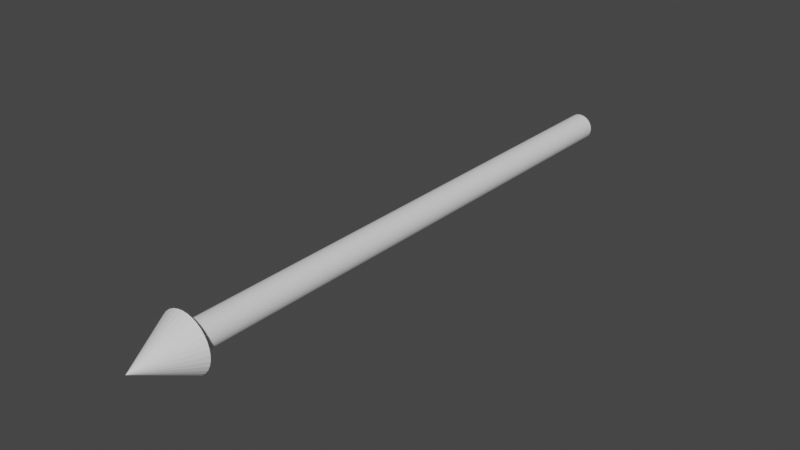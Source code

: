 # Source: arrow.blend  (saved by Blender 2.92.15; exported with 4.5.12 LTS)
import bpy
from mathutils import Matrix  # noqa: F401  (used for matrix-valued properties, if any)

bpy.ops.wm.read_factory_settings(use_empty=True)
scene = bpy.context.scene
scene.name = 'Scene'

# ---- collections
col_collection = bpy.data.collections.new('Collection'); scene.collection.children.link(col_collection)

# ---- world
world_world = bpy.data.worlds.new('World'); scene.world = world_world
world_world.use_nodes = True; world_world.node_tree.nodes.clear()
_N = world_world.node_tree.nodes; _L = world_world.node_tree.links
n0 = _N.new('ShaderNodeOutputWorld'); n0.name = 'World Output'; n0.location = (300, 300)
n1 = _N.new('ShaderNodeBackground'); n1.name = 'Background'; n1.location = (10, 300)
n1.inputs[0].default_value = (0.05088, 0.05088, 0.05088, 1.0)
_L.new(n1.outputs[0], n0.inputs[0])
n0.is_active_output = True
world_world.color = (0.05088, 0.05088, 0.05088)
world_world.use_sun_shadow = False
world_world.sun_shadow_jitter_overblur = 0.0

# ---- meshes
me_cylinder = bpy.data.meshes.new('Cylinder')
me_cylinder.from_pydata([(0.0, 1.0, -1.0), (0.0, 1.0, 1.0), (0.1951, 0.9808, -1.0), (0.1951, 0.9808, 1.0), (0.3827, 0.9239, -1.0), (0.3827, 0.9239, 1.0), (0.5556, 0.8315, -1.0), (0.5556, 0.8315, 1.0), (0.7071, 0.7071, -1.0), (0.7071, 0.7071, 1.0), (0.8315, 0.5556, -1.0), (0.8315, 0.5556, 1.0), (0.9239, 0.3827, -1.0), (0.9239, 0.3827, 1.0), (0.9808, 0.1951, -1.0), (0.9808, 0.1951, 1.0), (1.0, 7.55e-08, -1.0), (1.0, 7.55e-08, 1.0), (0.9808, -0.1951, -1.0), (0.9808, -0.1951, 1.0), (0.9239, -0.3827, -1.0), (0.9239, -0.3827, 1.0), (0.8315, -0.5556, -1.0), (0.8315, -0.5556, 1.0), (0.7071, -0.7071, -1.0), (0.7071, -0.7071, 1.0), (0.5556, -0.8315, -1.0), (0.5556, -0.8315, 1.0), (0.3827, -0.9239, -1.0), (0.3827, -0.9239, 1.0), (0.1951, -0.9808, -1.0), (0.1951, -0.9808, 1.0), (-3.258e-07, -1.0, -1.0), (-3.258e-07, -1.0, 1.0), (-0.1951, -0.9808, -1.0), (-0.1951, -0.9808, 1.0), (-0.3827, -0.9239, -1.0), (-0.3827, -0.9239, 1.0), (-0.5556, -0.8315, -1.0), (-0.5556, -0.8315, 1.0), (-0.7071, -0.7071, -1.0), (-0.7071, -0.7071, 1.0), (-0.8315, -0.5556, -1.0), (-0.8315, -0.5556, 1.0), (-0.9239, -0.3827, -1.0), (-0.9239, -0.3827, 1.0), (-0.9808, -0.1951, -1.0), (-0.9808, -0.1951, 1.0), (-1.0, 9.656e-07, -1.0), (-1.0, 9.656e-07, 1.0), (-0.9808, 0.1951, -1.0), (-0.9808, 0.1951, 1.0), (-0.9239, 0.3827, -1.0), (-0.9239, 0.3827, 1.0), (-0.8315, 0.5556, -1.0), (-0.8315, 0.5556, 1.0), (-0.7071, 0.7071, -1.0), (-0.7071, 0.7071, 1.0), (-0.5556, 0.8315, -1.0), (-0.5556, 0.8315, 1.0), (-0.3827, 0.9239, -1.0), (-0.3827, 0.9239, 1.0), (-0.1951, 0.9808, -1.0), (-0.1951, 0.9808, 1.0)], [], [(0, 1, 3, 2), (2, 3, 5, 4), (4, 5, 7, 6), (6, 7, 9, 8), (8, 9, 11, 10), (10, 11, 13, 12), (12, 13, 15, 14), (14, 15, 17, 16), (16, 17, 19, 18), (18, 19, 21, 20), (20, 21, 23, 22), (22, 23, 25, 24), (24, 25, 27, 26), (26, 27, 29, 28), (28, 29, 31, 30), (30, 31, 33, 32), (32, 33, 35, 34), (34, 35, 37, 36), (36, 37, 39, 38), (38, 39, 41, 40), (40, 41, 43, 42), (42, 43, 45, 44), (44, 45, 47, 46), (46, 47, 49, 48), (48, 49, 51, 50), (50, 51, 53, 52), (52, 53, 55, 54), (54, 55, 57, 56), (56, 57, 59, 58), (58, 59, 61, 60), (3, 1, 63, 61, 59, 57, 55, 53, 51, 49, 47, 45, 43, 41, 39, 37, 35, 33, 31, 29, 27, 25, 23, 21, 19, 17, 15, 13, 11, 9, 7, 5), (60, 61, 63, 62), (62, 63, 1, 0), (0, 2, 4, 6, 8, 10, 12, 14, 16, 18, 20, 22, 24, 26, 28, 30, 32, 34, 36, 38, 40, 42, 44, 46, 48, 50, 52, 54, 56, 58, 60, 62)])
_uv = me_cylinder.uv_layers.new(name='UVMap')
_uv.uv.foreach_set('vector', [1.0, 0.5, 1.0, 1.0, 0.9688, 1.0, 0.9688, 0.5, 0.9688, 0.5, 0.9688, 1.0, 0.9375, 1.0, 0.9375, 0.5, 0.9375, 0.5, 0.9375, 1.0, 0.9062, 1.0, 0.9062, 0.5, 0.9062, 0.5, 0.9062, 1.0, 0.875, 1.0, 0.875, 0.5, 0.875, 0.5, 0.875, 1.0, 0.8438, 1.0, 0.8438, 0.5, 0.8438, 0.5, 0.8438, 1.0, 0.8125, 1.0, 0.8125, 0.5, 0.8125, 0.5, 0.8125, 1.0, 0.7812, 1.0, 0.7812, 0.5, 0.7812, 0.5, 0.7812, 1.0, 0.75, 1.0, 0.75, 0.5, 0.75, 0.5, 0.75, 1.0, 0.7188, 1.0, 0.7188, 0.5, 0.7188, 0.5, 0.7188, 1.0, 0.6875, 1.0, 0.6875, 0.5, 0.6875, 0.5, 0.6875, 1.0, 0.6562, 1.0, 0.6562, 0.5, 0.6562, 0.5, 0.6562, 1.0, 0.625, 1.0, 0.625, 0.5, 0.625, 0.5, 0.625, 1.0, 0.5938, 1.0, 0.5938, 0.5, 0.5938, 0.5, 0.5938, 1.0, 0.5625, 1.0, 0.5625, 0.5, 0.5625, 0.5, 0.5625, 1.0, 0.5312, 1.0, 0.5312, 0.5, 0.5312, 0.5, 0.5312, 1.0, 0.5, 1.0, 0.5, 0.5, 0.5, 0.5, 0.5, 1.0, 0.4688, 1.0, 0.4688, 0.5, 0.4688, 0.5, 0.4688, 1.0, 0.4375, 1.0, 0.4375, 0.5, 0.4375, 0.5, 0.4375, 1.0, 0.4062, 1.0, 0.4062, 0.5, 0.4062, 0.5, 0.4062, 1.0, 0.375, 1.0, 0.375, 0.5, 0.375, 0.5, 0.375, 1.0, 0.3438, 1.0, 0.3438, 0.5, 0.3438, 0.5, 0.3438, 1.0, 0.3125, 1.0, 0.3125, 0.5, 0.3125, 0.5, 0.3125, 1.0, 0.2812, 1.0, 0.2812, 0.5, 0.2812, 0.5, 0.2812, 1.0, 0.25, 1.0, 0.25, 0.5, 0.25, 0.5, 0.25, 1.0, 0.2188, 1.0, 0.2188, 0.5, 0.2188, 0.5, 0.2188, 1.0, 0.1875, 1.0, 0.1875, 0.5, 0.1875, 0.5, 0.1875, 1.0, 0.1562, 1.0, 0.1562, 0.5, 0.1562, 0.5, 0.1562, 1.0, 0.125, 1.0, 0.125, 0.5, 0.125, 0.5, 0.125, 1.0, 0.09375, 1.0, 0.09375, 0.5, 0.09375, 0.5, 0.09375, 1.0, 0.0625, 1.0, 0.0625, 0.5, 0.2968, 0.4854, 0.25, 0.49, 0.2032, 0.4854, 0.1582, 0.4717, 0.1167, 0.4496, 0.08029, 0.4197, 0.05045, 0.3833, 0.02827, 0.3418, 0.01461, 0.2968, 0.01, 0.25, 0.01461, 0.2032, 0.02827, 0.1582, 0.05045, 0.1167, 0.08029, 0.08029, 0.1167, 0.05045, 0.1582, 0.02827, 0.2032, 0.01461, 0.25, 0.01, 0.2968, 0.01461, 0.3418, 0.02827, 0.3833, 0.05045, 0.4197, 0.08029, 0.4496, 0.1167, 0.4717, 0.1582, 0.4854, 0.2032, 0.49, 0.25, 0.4854, 0.2968, 0.4717, 0.3418, 0.4496, 0.3833, 0.4197, 0.4197, 0.3833, 0.4496, 0.3418, 0.4717, 0.0625, 0.5, 0.0625, 1.0, 0.03125, 1.0, 0.03125, 0.5, 0.03125, 0.5, 0.03125, 1.0, 0.0, 1.0, 0.0, 0.5, 0.75, 0.49, 0.7968, 0.4854, 0.8418, 0.4717, 0.8833, 0.4496, 0.9197, 0.4197, 0.9496, 0.3833, 0.9717, 0.3418, 0.9854, 0.2968, 0.99, 0.25, 0.9854, 0.2032, 0.9717, 0.1582, 0.9496, 0.1167, 0.9197, 0.08029, 0.8833, 0.05045, 0.8418, 0.02827, 0.7968, 0.01461, 0.75, 0.01, 0.7032, 0.01461, 0.6582, 0.02827, 0.6167, 0.05045, 0.5803, 0.08029, 0.5504, 0.1167, 0.5283, 0.1582, 0.5146, 0.2032, 0.51, 0.25, 0.5146, 0.2968, 0.5283, 0.3418, 0.5504, 0.3833, 0.5803, 0.4197, 0.6167, 0.4496, 0.6582, 0.4717, 0.7032, 0.4854])
me_cylinder.use_remesh_fix_poles = True
me_cylinder.use_remesh_preserve_attributes = False
me_cylinder.use_mirror_vertex_groups = False
me_cylinder.update()
me_cone = bpy.data.meshes.new('Cone')
me_cone.from_pydata([(0.0, 1.0, -1.0), (0.1951, 0.9808, -1.0), (0.3827, 0.9239, -1.0), (0.5556, 0.8315, -1.0), (0.7071, 0.7071, -1.0), (0.8315, 0.5556, -1.0), (0.9239, 0.3827, -1.0), (0.9808, 0.1951, -1.0), (1.0, 7.55e-08, -1.0), (0.9808, -0.1951, -1.0), (0.9239, -0.3827, -1.0), (0.8315, -0.5556, -1.0), (0.7071, -0.7071, -1.0), (0.5556, -0.8315, -1.0), (0.3827, -0.9239, -1.0), (0.1951, -0.9808, -1.0), (-3.258e-07, -1.0, -1.0), (-0.1951, -0.9808, -1.0), (-0.3827, -0.9239, -1.0), (-0.5556, -0.8315, -1.0), (-0.7071, -0.7071, -1.0), (-0.8315, -0.5556, -1.0), (-0.9239, -0.3827, -1.0), (-0.9808, -0.1951, -1.0), (-1.0, 9.656e-07, -1.0), (-0.9808, 0.1951, -1.0), (-0.9239, 0.3827, -1.0), (-0.8315, 0.5556, -1.0), (-0.7071, 0.7071, -1.0), (-0.5556, 0.8315, -1.0), (-0.3827, 0.9239, -1.0), (-0.1951, 0.9808, -1.0), (0.0, 0.0, 1.0)], [], [(0, 32, 1), (1, 32, 2), (2, 32, 3), (3, 32, 4), (4, 32, 5), (5, 32, 6), (6, 32, 7), (7, 32, 8), (8, 32, 9), (9, 32, 10), (10, 32, 11), (11, 32, 12), (12, 32, 13), (13, 32, 14), (14, 32, 15), (15, 32, 16), (16, 32, 17), (17, 32, 18), (18, 32, 19), (19, 32, 20), (20, 32, 21), (21, 32, 22), (22, 32, 23), (23, 32, 24), (24, 32, 25), (25, 32, 26), (26, 32, 27), (27, 32, 28), (28, 32, 29), (29, 32, 30), (0, 1, 2, 3, 4, 5, 6, 7, 8, 9, 10, 11, 12, 13, 14, 15, 16, 17, 18, 19, 20, 21, 22, 23, 24, 25, 26, 27, 28, 29, 30, 31), (30, 32, 31), (31, 32, 0)])
_uv = me_cone.uv_layers.new(name='UVMap')
_uv.uv.foreach_set('vector', [0.25, 0.49, 0.25, 0.25, 0.2968, 0.4854, 0.2968, 0.4854, 0.25, 0.25, 0.3418, 0.4717, 0.3418, 0.4717, 0.25, 0.25, 0.3833, 0.4496, 0.3833, 0.4496, 0.25, 0.25, 0.4197, 0.4197, 0.4197, 0.4197, 0.25, 0.25, 0.4496, 0.3833, 0.4496, 0.3833, 0.25, 0.25, 0.4717, 0.3418, 0.4717, 0.3418, 0.25, 0.25, 0.4854, 0.2968, 0.4854, 0.2968, 0.25, 0.25, 0.49, 0.25, 0.49, 0.25, 0.25, 0.25, 0.4854, 0.2032, 0.4854, 0.2032, 0.25, 0.25, 0.4717, 0.1582, 0.4717, 0.1582, 0.25, 0.25, 0.4496, 0.1167, 0.4496, 0.1167, 0.25, 0.25, 0.4197, 0.08029, 0.4197, 0.08029, 0.25, 0.25, 0.3833, 0.05045, 0.3833, 0.05045, 0.25, 0.25, 0.3418, 0.02827, 0.3418, 0.02827, 0.25, 0.25, 0.2968, 0.01461, 0.2968, 0.01461, 0.25, 0.25, 0.25, 0.01, 0.25, 0.01, 0.25, 0.25, 0.2032, 0.01461, 0.2032, 0.01461, 0.25, 0.25, 0.1582, 0.02827, 0.1582, 0.02827, 0.25, 0.25, 0.1167, 0.05045, 0.1167, 0.05045, 0.25, 0.25, 0.08029, 0.08029, 0.08029, 0.08029, 0.25, 0.25, 0.05045, 0.1167, 0.05045, 0.1167, 0.25, 0.25, 0.02827, 0.1582, 0.02827, 0.1582, 0.25, 0.25, 0.01461, 0.2032, 0.01461, 0.2032, 0.25, 0.25, 0.01, 0.25, 0.01, 0.25, 0.25, 0.25, 0.01461, 0.2968, 0.01461, 0.2968, 0.25, 0.25, 0.02827, 0.3418, 0.02827, 0.3418, 0.25, 0.25, 0.05045, 0.3833, 0.05045, 0.3833, 0.25, 0.25, 0.08029, 0.4197, 0.08029, 0.4197, 0.25, 0.25, 0.1167, 0.4496, 0.1167, 0.4496, 0.25, 0.25, 0.1582, 0.4717, 0.75, 0.49, 0.7968, 0.4854, 0.8418, 0.4717, 0.8833, 0.4496, 0.9197, 0.4197, 0.9496, 0.3833, 0.9717, 0.3418, 0.9854, 0.2968, 0.99, 0.25, 0.9854, 0.2032, 0.9717, 0.1582, 0.9496, 0.1167, 0.9197, 0.08029, 0.8833, 0.05045, 0.8418, 0.02827, 0.7968, 0.01461, 0.75, 0.01, 0.7032, 0.01461, 0.6582, 0.02827, 0.6167, 0.05045, 0.5803, 0.08029, 0.5504, 0.1167, 0.5283, 0.1582, 0.5146, 0.2032, 0.51, 0.25, 0.5146, 0.2968, 0.5283, 0.3418, 0.5504, 0.3833, 0.5803, 0.4197, 0.6167, 0.4496, 0.6582, 0.4717, 0.7032, 0.4854, 0.1582, 0.4717, 0.25, 0.25, 0.2032, 0.4854, 0.2032, 0.4854, 0.25, 0.25, 0.25, 0.49])
me_cone.use_remesh_fix_poles = True
me_cone.use_remesh_preserve_attributes = False
me_cone.use_mirror_vertex_groups = False
me_cone.update()

# ---- objects
ob_body = bpy.data.objects.new('Body', me_cylinder)
ob_head = bpy.data.objects.new('Head', me_cone)

# ---- transforms, parenting, visibility, modifiers, constraints
ob_body.location = (0.0, 0.0, 0.0)
ob_body.rotation_euler = (1.571, 0.0, 0.0)
ob_body.scale = (0.05, 0.05, 1.0)
ob_body.lineart.crease_threshold = 0.0
ob_head.location = (0.0, -1.1, 0.0)
ob_head.rotation_euler = (0.0, 1.571, 4.712)
ob_head.scale = (0.1, 0.1, 0.1)
ob_head.lineart.crease_threshold = 0.0

# ---- collection membership
col_collection.objects.link(ob_body)
col_collection.objects.link(ob_head)

# ---- scene / render settings (as saved in the file)
scene.frame_start = 1; scene.frame_end = 250; scene.frame_set(1)
scene.render.engine = 'BLENDER_EEVEE_NEXT'
scene.cycles.use_denoising = False
scene.cycles.samples = 128
scene.cycles.sampling_pattern = 'TABULATED_SOBOL'
scene.cycles.use_adaptive_sampling = False
scene.cycles.use_light_tree = False
scene.view_settings.view_transform = 'Filmic'
bpy.context.view_layer.update()

# ---- added for rendering (the .blend has no active camera and no usable light): camera, sun
cam_auto = bpy.data.cameras.new('AutoCamera')
cam_auto.lens = 50.0
cam_auto.sensor_width = 36.0
cam_auto.clip_end = 1000.0
ob_auto_camera = bpy.data.objects.new('AutoCamera', cam_auto)
scene.collection.objects.link(ob_auto_camera)
ob_auto_camera.location = (2.05225, -2.5627, 1.6418)
ob_auto_camera.rotation_euler = (1.09748, -7.21219e-08, 0.694738)
scene.camera = ob_auto_camera
light_auto_sun = bpy.data.lights.new('AutoSun', 'SUN')
light_auto_sun.energy = 3.0
light_auto_sun.angle = 0.0523599
ob_auto_sun = bpy.data.objects.new('AutoSun', light_auto_sun)
scene.collection.objects.link(ob_auto_sun)
ob_auto_sun.rotation_euler = (0.872665, 0.174533, 0.523599)
bpy.context.view_layer.update()
